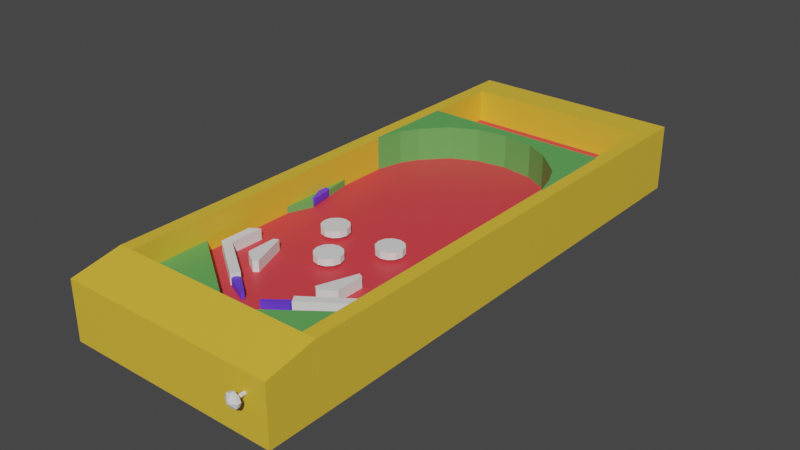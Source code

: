 # Source: table2.blend  (saved by Blender 3.6.13; exported with 4.5.12 LTS)
import bpy
from mathutils import Matrix  # noqa: F401  (used for matrix-valued properties, if any)

bpy.ops.wm.read_factory_settings(use_empty=True)
scene = bpy.context.scene
scene.name = 'Scene'

# ---- collections
col_table = bpy.data.collections.new('table'); scene.collection.children.link(col_table)

# ---- materials (node trees are filled in below, after node groups)
mat_material_001 = bpy.data.materials.new('Material.001')
mat_material_001.use_transparent_shadow = False
mat_material = bpy.data.materials.new('Material')
mat_material.use_transparent_shadow = False
mat_material_002 = bpy.data.materials.new('Material.002')
mat_material_002.use_transparent_shadow = False
mat_material_003 = bpy.data.materials.new('Material.003')
mat_material_003.use_transparent_shadow = False
mat_material_004 = bpy.data.materials.new('Material.004')
mat_material_004.use_transparent_shadow = False

# ---- material node trees
mat_material_001.use_nodes = True; mat_material_001.node_tree.nodes.clear()
_N = mat_material_001.node_tree.nodes; _L = mat_material_001.node_tree.links
n0 = _N.new('ShaderNodeBsdfPrincipled'); n0.name = 'Principled BSDF'; n0.location = (10, 300)
n0.distribution = 'GGX'
n0.subsurface_method = 'RANDOM_WALK_SKIN'
n0.inputs[0].default_value = (0.8, 0.5159, 0.04368, 1.0)
n0.inputs[3].default_value = 1.45
n0.inputs[27].default_value = (0.0, 0.0, 0.0, 1.0)
n0.inputs[28].default_value = 1.0
n1 = _N.new('ShaderNodeOutputMaterial'); n1.name = 'Material Output'; n1.location = (300, 300)
_L.new(n0.outputs[0], n1.inputs[0])
n1.is_active_output = True
mat_material.use_nodes = True; mat_material.node_tree.nodes.clear()
_N = mat_material.node_tree.nodes; _L = mat_material.node_tree.links
n0 = _N.new('ShaderNodeBsdfPrincipled'); n0.name = 'Principled BSDF'; n0.location = (10, 300)
n0.distribution = 'GGX'
n0.subsurface_method = 'RANDOM_WALK_SKIN'
n0.inputs[0].default_value = (0.8, 0.05199, 0.06716, 1.0)
n0.inputs[3].default_value = 1.45
n0.inputs[27].default_value = (0.0, 0.0, 0.0, 1.0)
n0.inputs[28].default_value = 1.0
n1 = _N.new('ShaderNodeOutputMaterial'); n1.name = 'Material Output'; n1.location = (300, 300)
_L.new(n0.outputs[0], n1.inputs[0])
n1.is_active_output = True
mat_material_002.use_nodes = True; mat_material_002.node_tree.nodes.clear()
_N = mat_material_002.node_tree.nodes; _L = mat_material_002.node_tree.links
n0 = _N.new('ShaderNodeBsdfPrincipled'); n0.name = 'Principled BSDF'; n0.location = (10, 300)
n0.distribution = 'GGX'
n0.subsurface_method = 'RANDOM_WALK_SKIN'
n0.inputs[0].default_value = (0.1316, 0.04723, 0.8, 1.0)
n0.inputs[3].default_value = 1.45
n0.inputs[27].default_value = (0.0, 0.0, 0.0, 1.0)
n0.inputs[28].default_value = 1.0
n1 = _N.new('ShaderNodeOutputMaterial'); n1.name = 'Material Output'; n1.location = (300, 300)
_L.new(n0.outputs[0], n1.inputs[0])
n1.is_active_output = True
mat_material_003.use_nodes = True; mat_material_003.node_tree.nodes.clear()
_N = mat_material_003.node_tree.nodes; _L = mat_material_003.node_tree.links
n0 = _N.new('ShaderNodeBsdfPrincipled'); n0.name = 'Principled BSDF'; n0.location = (10, 300)
n0.distribution = 'GGX'
n0.subsurface_method = 'RANDOM_WALK_SKIN'
n0.inputs[0].default_value = (0.1198, 0.4063, 0.1021, 1.0)
n0.inputs[3].default_value = 1.45
n0.inputs[27].default_value = (0.0, 0.0, 0.0, 1.0)
n0.inputs[28].default_value = 1.0
n1 = _N.new('ShaderNodeOutputMaterial'); n1.name = 'Material Output'; n1.location = (300, 300)
_L.new(n0.outputs[0], n1.inputs[0])
n1.is_active_output = True
mat_material_004.use_nodes = True; mat_material_004.node_tree.nodes.clear()
_N = mat_material_004.node_tree.nodes; _L = mat_material_004.node_tree.links
n0 = _N.new('ShaderNodeBsdfPrincipled'); n0.name = 'Principled BSDF'; n0.location = (10, 300)
n0.distribution = 'GGX'
n0.subsurface_method = 'RANDOM_WALK_SKIN'
n0.inputs[0].default_value = (0.8, 0.00151, 0.4363, 1.0)
n0.inputs[3].default_value = 1.45
n0.inputs[27].default_value = (0.0, 0.0, 0.0, 1.0)
n0.inputs[28].default_value = 1.0
n1 = _N.new('ShaderNodeOutputMaterial'); n1.name = 'Material Output'; n1.location = (300, 300)
_L.new(n0.outputs[0], n1.inputs[0])
n1.is_active_output = True

# ---- world
world_world = bpy.data.worlds.new('World'); scene.world = world_world
world_world.use_nodes = True; world_world.node_tree.nodes.clear()
_N = world_world.node_tree.nodes; _L = world_world.node_tree.links
n0 = _N.new('ShaderNodeOutputWorld'); n0.name = 'World Output'; n0.location = (300, 300)
n1 = _N.new('ShaderNodeBackground'); n1.name = 'Background'; n1.location = (10, 300)
n1.inputs[0].default_value = (0.05088, 0.05088, 0.05088, 1.0)
_L.new(n1.outputs[0], n0.inputs[0])
n0.is_active_output = True
world_world.color = (0.05088, 0.05088, 0.05088)
world_world.use_sun_shadow = False
world_world.sun_shadow_jitter_overblur = 0.0

# ---- meshes
me_cube_005 = bpy.data.meshes.new('Cube.005')
me_cube_005.from_pydata([(-0.3202, 0.7002, -0.05), (-0.3202, 0.7002, 0.15), (-0.3202, 0.8002, -0.05), (-0.3202, 0.8002, 0.15), (0.3202, 0.7002, -0.05), (0.3202, 0.7002, 0.15), (0.3202, 0.8002, -0.05), (0.3202, 0.8002, 0.15)], [], [(0, 1, 3, 2), (2, 3, 7, 6), (6, 7, 5, 4), (4, 5, 1, 0), (2, 6, 4, 0), (7, 3, 1, 5)])
_uv = me_cube_005.uv_layers.new(name='UVMap')
_uv.uv.foreach_set('vector', [0.375, 0.0, 0.625, 0.0, 0.625, 0.25, 0.375, 0.25, 0.375, 0.25, 0.625, 0.25, 0.625, 0.5, 0.375, 0.5, 0.375, 0.5, 0.625, 0.5, 0.625, 0.75, 0.375, 0.75, 0.375, 0.75, 0.625, 0.75, 0.625, 1.0, 0.375, 1.0, 0.125, 0.5, 0.375, 0.5, 0.375, 0.75, 0.125, 0.75, 0.625, 0.5, 0.875, 0.5, 0.875, 0.75, 0.625, 0.75])
me_cube_005.materials.append(mat_material_001)
me_cube_005.update()
me_cube_001 = bpy.data.meshes.new('Cube.001')
me_cube_001.from_pydata([(-0.3598, -0.155, -0.1227), (-0.3598, -0.155, -0.02272), (-0.3598, 1.245, -0.1227), (-0.3598, 1.245, -0.02272), (0.2002, -0.155, -0.1227), (0.2002, -0.155, -0.02272), (0.2002, 1.245, -0.1227), (0.2002, 1.245, -0.02272)], [], [(0, 1, 3, 2), (2, 3, 7, 6), (6, 7, 5, 4), (4, 5, 1, 0), (2, 6, 4, 0), (7, 3, 1, 5)])
_uv = me_cube_001.uv_layers.new(name='UVMap')
_uv.uv.foreach_set('vector', [0.375, 0.0, 0.625, 0.0, 0.625, 0.25, 0.375, 0.25, 0.375, 0.25, 0.625, 0.25, 0.625, 0.5, 0.375, 0.5, 0.375, 0.5, 0.625, 0.5, 0.625, 0.75, 0.375, 0.75, 0.375, 0.75, 0.625, 0.75, 0.625, 1.0, 0.375, 1.0, 0.125, 0.5, 0.375, 0.5, 0.375, 0.75, 0.125, 0.75, 0.625, 0.5, 0.875, 0.5, 0.875, 0.75, 0.625, 0.75])
me_cube_001.materials.append(mat_material)
me_cube_001.update()
me_cube_002 = bpy.data.meshes.new('Cube.002')
me_cube_002.from_pydata([(-0.3198, -0.7, -0.05), (-0.3198, -0.7, 0.15), (-0.3198, 0.7, -0.05), (-0.3198, 0.7, 0.15), (-0.2797, -0.7, -0.05), (-0.2797, -0.7, 0.15), (-0.2797, 0.7, -0.05), (-0.2797, 0.7, 0.15)], [], [(0, 1, 3, 2), (2, 3, 7, 6), (6, 7, 5, 4), (4, 5, 1, 0), (2, 6, 4, 0), (7, 3, 1, 5)])
_uv = me_cube_002.uv_layers.new(name='UVMap')
_uv.uv.foreach_set('vector', [0.375, 0.0, 0.625, 0.0, 0.625, 0.25, 0.375, 0.25, 0.375, 0.25, 0.625, 0.25, 0.625, 0.5, 0.375, 0.5, 0.375, 0.5, 0.625, 0.5, 0.625, 0.75, 0.375, 0.75, 0.375, 0.75, 0.625, 0.75, 0.625, 1.0, 0.375, 1.0, 0.125, 0.5, 0.375, 0.5, 0.375, 0.75, 0.125, 0.75, 0.625, 0.5, 0.875, 0.5, 0.875, 0.75, 0.625, 0.75])
me_cube_002.materials.append(mat_material_001)
me_cube_002.update()
me_cube_004 = bpy.data.meshes.new('Cube.004')
me_cube_004.from_pydata([(-0.3202, -0.8474, -0.05), (-0.3202, -0.8474, 0.1214), (-0.3202, -0.7005, -0.05), (-0.3202, -0.7005, 0.15), (0.3202, -0.8474, -0.05), (0.3202, -0.8474, 0.1214), (0.3202, -0.7005, -0.05), (0.3202, -0.7005, 0.15)], [], [(0, 1, 3, 2), (2, 3, 7, 6), (6, 7, 5, 4), (4, 5, 1, 0), (2, 6, 4, 0), (7, 3, 1, 5)])
_uv = me_cube_004.uv_layers.new(name='UVMap')
_uv.uv.foreach_set('vector', [0.375, 0.0, 0.625, 0.0, 0.625, 0.25, 0.375, 0.25, 0.375, 0.25, 0.625, 0.25, 0.625, 0.5, 0.375, 0.5, 0.375, 0.5, 0.625, 0.5, 0.625, 0.75, 0.375, 0.75, 0.375, 0.75, 0.625, 0.75, 0.625, 1.0, 0.375, 1.0, 0.125, 0.5, 0.375, 0.5, 0.375, 0.75, 0.125, 0.75, 0.625, 0.5, 0.875, 0.5, 0.875, 0.75, 0.625, 0.75])
me_cube_004.materials.append(mat_material_001)
me_cube_004.update()
me_cube_003 = bpy.data.meshes.new('Cube.003')
me_cube_003.from_pydata([(0.2803, -0.7, -0.05), (0.2803, -0.7, 0.15), (0.2803, 0.7, -0.05), (0.2803, 0.7, 0.15), (0.3205, -0.7, -0.05), (0.3205, -0.7, 0.15), (0.3205, 0.7, -0.05), (0.3205, 0.7, 0.15)], [], [(0, 1, 3, 2), (2, 3, 7, 6), (6, 7, 5, 4), (4, 5, 1, 0), (2, 6, 4, 0), (7, 3, 1, 5)])
_uv = me_cube_003.uv_layers.new(name='UVMap')
_uv.uv.foreach_set('vector', [0.375, 0.0, 0.625, 0.0, 0.625, 0.25, 0.375, 0.25, 0.375, 0.25, 0.625, 0.25, 0.625, 0.5, 0.375, 0.5, 0.375, 0.5, 0.625, 0.5, 0.625, 0.75, 0.375, 0.75, 0.375, 0.75, 0.625, 0.75, 0.625, 1.0, 0.375, 1.0, 0.125, 0.5, 0.375, 0.5, 0.375, 0.75, 0.125, 0.75, 0.625, 0.5, 0.875, 0.5, 0.875, 0.75, 0.625, 0.75])
me_cube_003.materials.append(mat_material_001)
me_cube_003.update()
me_cube_016 = bpy.data.meshes.new('Cube.016')
me_cube_016.from_pydata([(0.05597, -0.03829, -0.01994), (0.05597, -0.03829, 5.886e-06), (-0.01157, 0.0003055, -0.01994), (-0.01157, 0.0003055, 5.886e-06), (-0.007121, 0.008068, -0.01994), (-0.007121, 0.008068, 5.886e-06), (0.007994, 0.009131, -0.01994), (0.06036, -0.0305, -0.01994), (0.06036, -0.0305, 5.886e-06), (0.007994, 0.009131, 5.886e-06), (-0.004459, -0.01189, -0.01994), (-0.004459, -0.01189, 5.886e-06), (0.000625, 0.01198, 5.886e-06), (-0.01029, -0.006365, -0.01994), (0.000625, 0.01198, -0.01994), (-0.01029, -0.006365, 5.886e-06)], [], [(10, 0, 1, 11), (14, 4, 5, 12), (4, 2, 3, 5), (12, 15, 11, 9), (13, 10, 11, 15), (0, 7, 8, 1), (7, 6, 9, 8), (1, 8, 9, 11), (2, 13, 15, 3), (5, 3, 15, 12), (6, 14, 12, 9)])
_uv = me_cube_016.uv_layers.new(name='UVMap')
_uv.uv.foreach_set('vector', [0.375, 0.0, 0.375, 0.25, 0.625, 0.25, 0.625, 0.0, 0.375, 0.4583, 0.375, 0.5, 0.625, 0.5, 0.625, 0.4583, 0.375, 0.5, 0.375, 0.75, 0.625, 0.75, 0.625, 0.5, 0.6667, 0.5, 0.6667, 0.75, 0.7083, 0.75, 0.7083, 0.5, 0.375, 0.7917, 0.375, 0.8333, 0.625, 0.8333, 0.625, 0.7917, 0.375, 0.25, 0.375, 0.3543, 0.6376, 0.3669, 0.625, 0.25, 0.375, 0.3543, 0.375, 0.4167, 0.625, 0.4167, 0.6376, 0.3669, 0.625, 0.25, 0.6376, 0.3669, 0.7083, 0.5, 0.625, 0.0, 0.375, 0.75, 0.375, 0.7917, 0.625, 0.7917, 0.625, 0.75, 0.625, 0.5, 0.625, 0.75, 0.6667, 0.75, 0.6667, 0.5, 0.375, 0.4167, 0.375, 0.4583, 0.625, 0.4583, 0.625, 0.4167])
me_cube_016.materials.append(mat_material_002)
me_cube_016.update()
me_cube_020 = bpy.data.meshes.new('Cube.020')
me_cube_020.from_pydata([(0.01486, -0.06465, -0.01994), (0.01486, -0.06465, 5.886e-06), (-0.008078, 0.00968, -0.01994), (-0.008078, 0.00968, 5.886e-06), (0.0004768, 0.0123, -0.01994), (0.0004768, 0.0123, 5.886e-06), (0.01224, 0.002751, -0.01994), (0.02338, -0.06197, -0.01994), (0.02338, -0.06197, 5.886e-06), (0.01224, 0.002751, 5.886e-06), (-0.01122, -0.004085, -0.01994), (-0.01122, -0.004085, 5.886e-06), (0.008805, 0.009867, 5.886e-06), (-0.0117, 0.003936, -0.01994), (0.008805, 0.009867, -0.01994), (-0.0117, 0.003936, 5.886e-06)], [], [(10, 0, 1, 11), (14, 4, 5, 12), (4, 2, 3, 5), (12, 15, 11, 9), (13, 10, 11, 15), (0, 7, 8, 1), (7, 6, 9, 8), (1, 8, 9, 11), (2, 13, 15, 3), (5, 3, 15, 12), (6, 14, 12, 9)])
_uv = me_cube_020.uv_layers.new(name='UVMap')
_uv.uv.foreach_set('vector', [0.375, 0.0, 0.375, 0.25, 0.625, 0.25, 0.625, 0.0, 0.375, 0.4583, 0.375, 0.5, 0.625, 0.5, 0.625, 0.4583, 0.375, 0.5, 0.375, 0.75, 0.625, 0.75, 0.625, 0.5, 0.6667, 0.5, 0.6667, 0.75, 0.7083, 0.75, 0.7083, 0.5, 0.375, 0.7917, 0.375, 0.8333, 0.625, 0.8333, 0.625, 0.7917, 0.375, 0.25, 0.375, 0.3543, 0.6376, 0.3669, 0.625, 0.25, 0.375, 0.3543, 0.375, 0.4167, 0.625, 0.4167, 0.6376, 0.3669, 0.625, 0.25, 0.6376, 0.3669, 0.7083, 0.5, 0.625, 0.0, 0.375, 0.75, 0.375, 0.7917, 0.625, 0.7917, 0.625, 0.75, 0.625, 0.5, 0.625, 0.75, 0.6667, 0.75, 0.6667, 0.5, 0.375, 0.4167, 0.375, 0.4583, 0.625, 0.4583, 0.625, 0.4167])
me_cube_020.materials.append(mat_material_002)
me_cube_020.update()
me_cube_019 = bpy.data.meshes.new('Cube.019')
me_cube_019.from_pydata([(-0.05947, -0.03105, -0.01994), (-0.05947, -0.03105, 5.886e-06), (0.006864, 0.009598, -0.01994), (0.006864, 0.009598, 5.886e-06), (0.01153, 0.001961, -0.01994), (0.01153, 0.001961, 5.886e-06), (0.005187, -0.0118, -0.01994), (-0.05475, -0.03864, -0.01994), (-0.05475, -0.03864, 5.886e-06), (0.005187, -0.0118, 5.886e-06), (-0.00725, 0.00923, -0.01994), (-0.00725, 0.00923, 5.886e-06), (0.01123, -0.006712, 5.886e-06), (0.0004014, 0.01169, -0.01994), (0.01123, -0.006712, -0.01994), (0.0004014, 0.01169, 5.886e-06)], [], [(10, 0, 1, 11), (14, 4, 5, 12), (4, 2, 3, 5), (12, 15, 11, 9), (13, 10, 11, 15), (0, 7, 8, 1), (7, 6, 9, 8), (1, 8, 9, 11), (2, 13, 15, 3), (5, 3, 15, 12), (6, 14, 12, 9)])
_uv = me_cube_019.uv_layers.new(name='UVMap')
_uv.uv.foreach_set('vector', [0.375, 0.0, 0.375, 0.25, 0.625, 0.25, 0.625, 0.0, 0.375, 0.4583, 0.375, 0.5, 0.625, 0.5, 0.625, 0.4583, 0.375, 0.5, 0.375, 0.75, 0.625, 0.75, 0.625, 0.5, 0.6667, 0.5, 0.6667, 0.75, 0.7083, 0.75, 0.7083, 0.5, 0.375, 0.7917, 0.375, 0.8333, 0.625, 0.8333, 0.625, 0.7917, 0.375, 0.25, 0.375, 0.3543, 0.6376, 0.3669, 0.625, 0.25, 0.375, 0.3543, 0.375, 0.4167, 0.625, 0.4167, 0.6376, 0.3669, 0.625, 0.25, 0.6376, 0.3669, 0.7083, 0.5, 0.625, 0.0, 0.375, 0.75, 0.375, 0.7917, 0.625, 0.7917, 0.625, 0.75, 0.625, 0.5, 0.625, 0.75, 0.6667, 0.75, 0.6667, 0.5, 0.375, 0.4167, 0.375, 0.4583, 0.625, 0.4583, 0.625, 0.4167])
me_cube_019.materials.append(mat_material_002)
me_cube_019.update()
me_cube_013 = bpy.data.meshes.new('Cube.013')
me_cube_013.from_pydata([(-0.2824, 0.1794, 0.05026), (-0.2824, 0.1794, 0.1501), (0.2842, 0.1858, 0.05027), (0.2842, 0.1858, 0.1501), (0.2842, 0.4724, 0.05), (0.2842, 0.4724, 0.1501), (-0.001657, 0.4727, 0.05), (-0.2818, 0.4727, 0.05), (-0.2818, 0.4727, 0.1501), (-0.001657, 0.4727, 0.1501), (-0.002688, 0.4396, 0.0501), (-0.002688, 0.4396, 0.1501), (0.0921, 0.4724, 0.1501), (0.1585, 0.4722, 0.1501), (0.2345, 0.4719, 0.1501), (0.09133, 0.4259, 0.04977), (0.1598, 0.39, 0.04969), (0.2362, 0.319, 0.05), (0.2345, 0.4719, 0.05), (0.1585, 0.4722, 0.05), (0.0921, 0.4724, 0.05), (0.2362, 0.319, 0.1501), (0.1598, 0.39, 0.1501), (0.09133, 0.4259, 0.1501), (-0.09108, 0.4727, 0.05), (-0.1646, 0.4727, 0.05), (-0.2338, 0.4727, 0.05), (-0.2338, 0.4727, 0.1501), (-0.1646, 0.4727, 0.1501), (-0.09108, 0.4727, 0.1501), (-0.2322, 0.3197, 0.04999), (-0.1671, 0.3904, 0.04969), (-0.09108, 0.4261, 0.04977), (-0.09108, 0.4261, 0.1501), (-0.1671, 0.3904, 0.1501), (-0.2322, 0.3197, 0.1501), (-0.2613, 0.4727, 0.05), (-0.2606, 0.2684, 0.1501), (-0.2613, 0.4727, 0.1501), (-0.2606, 0.2684, 0.05015), (0.2612, 0.4718, 0.1501), (0.262, 0.2644, 0.05015), (0.2612, 0.4718, 0.05), (0.262, 0.2644, 0.1501)], [], [(39, 37, 1, 0), (42, 40, 5, 4), (4, 5, 3, 2), (12, 9, 11, 23), (15, 23, 11, 10), (0, 1, 8, 7), (24, 29, 9, 6), (33, 11, 9, 29), (41, 43, 21, 17), (17, 21, 22, 16), (16, 22, 23, 15), (40, 14, 21, 43), (14, 13, 22, 21), (13, 12, 23, 22), (6, 9, 12, 20), (20, 12, 13, 19), (19, 13, 14, 18), (37, 35, 27, 38), (35, 34, 28, 27), (34, 33, 29, 28), (36, 38, 27, 26), (26, 27, 28, 25), (25, 28, 29, 24), (10, 11, 33, 32), (32, 33, 34, 31), (31, 34, 35, 30), (7, 8, 38, 36), (1, 37, 38, 8), (30, 35, 37, 39), (5, 40, 43, 3), (2, 3, 43, 41), (18, 14, 40, 42)])
_uv = me_cube_013.uv_layers.new(name='UVMap')
_uv.uv.foreach_set('vector', [0.375, 0.2234, 0.625, 0.2234, 0.625, 0.25, 0.375, 0.25, 0.375, 0.4907, 0.625, 0.4907, 0.625, 0.5, 0.375, 0.5, 0.375, 0.5, 0.625, 0.5, 0.625, 0.75, 0.375, 0.75, 0.6875, 0.5, 0.7083, 0.5, 0.7083, 0.75, 0.6875, 0.75, 0.375, 0.8125, 0.625, 0.8125, 0.625, 0.8333, 0.375, 0.8333, 0.375, 0.25, 0.625, 0.25, 0.6376, 0.3669, 0.375, 0.3543, 0.375, 0.4011, 0.6282, 0.4042, 0.625, 0.4167, 0.375, 0.4167, 0.625, 0.0625, 0.625, 0.0, 0.7083, 0.5, 0.6907, 0.4667, 0.375, 0.7593, 0.625, 0.7593, 0.625, 0.7709, 0.375, 0.7709, 0.375, 0.7709, 0.625, 0.7709, 0.625, 0.7917, 0.375, 0.7917, 0.375, 0.7917, 0.625, 0.7917, 0.625, 0.8125, 0.375, 0.8125, 0.6343, 0.5, 0.6459, 0.5, 0.6459, 0.75, 0.6343, 0.75, 0.6459, 0.5, 0.6667, 0.5, 0.6667, 0.75, 0.6459, 0.75, 0.6667, 0.5, 0.6875, 0.5, 0.6875, 0.75, 0.6667, 0.75, 0.375, 0.4167, 0.625, 0.4167, 0.625, 0.4375, 0.375, 0.4375, 0.375, 0.4375, 0.625, 0.4375, 0.625, 0.4583, 0.375, 0.4583, 0.375, 0.4583, 0.625, 0.4583, 0.625, 0.4791, 0.375, 0.4791, 0.625, 0.2234, 0.625, 0.1875, 0.6553, 0.4002, 0.6451, 0.3811, 0.625, 0.1875, 0.625, 0.125, 0.673, 0.4334, 0.6553, 0.4002, 0.625, 0.125, 0.625, 0.0625, 0.6907, 0.4667, 0.673, 0.4334, 0.375, 0.3609, 0.6363, 0.3722, 0.6345, 0.3793, 0.375, 0.3699, 0.375, 0.3699, 0.6345, 0.3793, 0.6313, 0.3918, 0.375, 0.3855, 0.375, 0.3855, 0.6313, 0.3918, 0.6282, 0.4042, 0.375, 0.4011, 0.375, 0.0, 0.625, 0.0, 0.625, 0.0625, 0.375, 0.0625, 0.375, 0.0625, 0.625, 0.0625, 0.625, 0.125, 0.375, 0.125, 0.375, 0.125, 0.625, 0.125, 0.625, 0.1875, 0.375, 0.1875, 0.375, 0.3543, 0.6376, 0.3669, 0.6363, 0.3722, 0.375, 0.3609, 0.625, 0.25, 0.625, 0.2234, 0.6451, 0.3811, 0.6376, 0.3669, 0.375, 0.1875, 0.625, 0.1875, 0.625, 0.2234, 0.375, 0.2234, 0.625, 0.5, 0.6343, 0.5, 0.6343, 0.75, 0.625, 0.75, 0.375, 0.75, 0.625, 0.75, 0.625, 0.7593, 0.375, 0.7593, 0.375, 0.4791, 0.625, 0.4791, 0.625, 0.4907, 0.375, 0.4907])
me_cube_013.materials.append(mat_material_003)
me_cube_013.update()
me_cube_007 = bpy.data.meshes.new('Cube.007')
me_cube_007.from_pydata([(-0.28, -0.7029, 0.05), (-0.28, -0.7029, 0.08211), (-0.28, -0.4734, 0.05), (-0.28, -0.4734, 0.08211), (0.2491, -0.7029, 0.05), (0.2491, -0.7029, 0.08211), (0.2491, -0.4854, 0.05), (0.2491, -0.4854, 0.08211), (0.04601, -0.6334, 0.05), (-0.05, -0.6334, 0.05), (-0.05, -0.6334, 0.08211), (0.04601, -0.6334, 0.08211), (-0.05, -0.7029, 0.05), (0.04601, -0.7029, 0.05), (0.04601, -0.7029, 0.08211), (-0.05, -0.7029, 0.08211), (0.2426, -0.4854, 0.08211), (0.2426, -0.7029, 0.05), (0.2426, -0.4854, 0.05), (0.2426, -0.7029, 0.08211), (0.2426, -0.1255, 0.08211), (0.2491, -0.1011, 0.08211), (0.2491, -0.1011, 0.05), (0.2426, -0.128, 0.05)], [], [(0, 1, 3, 2), (18, 16, 20, 23), (6, 7, 5, 4), (12, 15, 1, 0), (18, 6, 4, 17), (10, 3, 1, 15), (16, 11, 14, 19), (11, 10, 15, 14), (2, 9, 12, 0), (9, 8, 13, 12), (17, 19, 14, 13), (13, 14, 15, 12), (2, 3, 10, 9), (9, 10, 11, 8), (4, 5, 19, 17), (7, 16, 19, 5), (8, 18, 17, 13), (8, 11, 16, 18), (23, 20, 21, 22), (16, 7, 21, 20), (6, 18, 23, 22), (7, 6, 22, 21)])
_uv = me_cube_007.uv_layers.new(name='UVMap')
_uv.uv.foreach_set('vector', [0.375, 0.0, 0.625, 0.0, 0.625, 0.25, 0.375, 0.25, 0.375, 0.4955, 0.625, 0.4955, 0.625, 0.4975, 0.375, 0.4975, 0.375, 0.5113, 0.625, 0.5113, 0.625, 0.75, 0.375, 0.75, 0.375, 0.9167, 0.625, 0.9167, 0.625, 1.0, 0.375, 1.0, 0.3725, 0.5062, 0.375, 0.5113, 0.375, 0.75, 0.3725, 0.75, 0.7917, 0.5, 0.875, 0.5, 0.875, 0.75, 0.7917, 0.75, 0.6275, 0.5062, 0.7083, 0.5, 0.7083, 0.75, 0.6275, 0.75, 0.7083, 0.5, 0.7917, 0.5, 0.7917, 0.75, 0.7083, 0.75, 0.125, 0.5, 0.2083, 0.5, 0.2083, 0.75, 0.125, 0.75, 0.2083, 0.5, 0.2917, 0.5, 0.2917, 0.75, 0.2083, 0.75, 0.375, 0.7525, 0.625, 0.7525, 0.625, 0.8333, 0.375, 0.8333, 0.375, 0.8333, 0.625, 0.8333, 0.625, 0.9167, 0.375, 0.9167, 0.375, 0.25, 0.625, 0.25, 0.625, 0.3333, 0.375, 0.3333, 0.375, 0.3333, 0.625, 0.3333, 0.625, 0.4167, 0.375, 0.4167, 0.375, 0.75, 0.625, 0.75, 0.625, 0.7525, 0.375, 0.7525, 0.625, 0.5113, 0.6275, 0.5062, 0.6275, 0.75, 0.625, 0.75, 0.2917, 0.5, 0.3725, 0.5062, 0.3725, 0.75, 0.2917, 0.75, 0.375, 0.4167, 0.625, 0.4167, 0.625, 0.4955, 0.375, 0.4955, 0.375, 0.4975, 0.625, 0.4975, 0.625, 0.5, 0.375, 0.5, 0.6275, 0.5062, 0.625, 0.5113, 0.625, 0.5, 0.6275, 0.5, 0.375, 0.5113, 0.3725, 0.5062, 0.3725, 0.5, 0.375, 0.5, 0.625, 0.5113, 0.375, 0.5113, 0.375, 0.5, 0.625, 0.5])
me_cube_007.materials.append(mat_material_003)
me_cube_007.update()
me_cube_008 = bpy.data.meshes.new('Cube.008')
me_cube_008.from_pydata([(-0.05737, 0.08706, -0.01605), (-0.05737, 0.08706, 0.01605), (0.08229, -0.107, -0.01605), (0.08229, -0.107, 0.01605), (0.09651, -0.08492, -0.01605), (0.09651, -0.08492, 0.01605), (-0.03236, 0.006107, -0.01605), (-0.03035, 0.1047, -0.01605), (-0.03035, 0.1047, 0.01605), (-0.03236, 0.006107, 0.01605), (-0.05871, -0.005974, -0.01605), (-0.05871, -0.005974, 0.01605)], [], [(10, 11, 1, 0), (6, 9, 5, 4), (4, 5, 3, 2), (5, 9, 11, 3), (2, 3, 11, 10), (0, 1, 8, 7), (7, 8, 9, 6), (1, 11, 9, 8)])
_uv = me_cube_008.uv_layers.new(name='UVMap')
_uv.uv.foreach_set('vector', [0.375, 0.0, 0.625, 0.0, 0.625, 0.25, 0.375, 0.25, 0.375, 0.4167, 0.625, 0.4167, 0.625, 0.5, 0.375, 0.5, 0.375, 0.5, 0.625, 0.5, 0.625, 0.75, 0.375, 0.75, 0.625, 0.5, 0.7083, 0.5, 0.7083, 0.75, 0.625, 0.75, 0.375, 0.75, 0.625, 0.75, 0.625, 0.8333, 0.375, 0.8333, 0.375, 0.25, 0.625, 0.25, 0.6376, 0.3669, 0.375, 0.3543, 0.375, 0.3543, 0.6376, 0.3669, 0.625, 0.4167, 0.375, 0.4167, 0.625, 0.25, 0.625, 0.0, 0.7083, 0.5, 0.6376, 0.3669])
me_cube_008.update()
me_cube_006 = bpy.data.meshes.new('Cube.006')
me_cube_006.from_pydata([(-0.1582, -0.3585, 0.04979), (-0.1582, -0.3585, 0.0819), (-0.1521, -0.4504, 0.04979), (-0.1521, -0.4504, 0.0819), (-0.1155, -0.4725, 0.04979), (-0.1155, -0.4725, 0.0819), (-0.1033, -0.4627, 0.04979), (-0.1442, -0.3517, 0.04979), (-0.1442, -0.3517, 0.0819), (-0.1033, -0.4627, 0.0819), (-0.1582, -0.4421, 0.04979), (-0.1582, -0.4421, 0.0819)], [], [(10, 11, 1, 0), (6, 9, 5, 4), (4, 5, 3, 2), (5, 9, 11, 3), (2, 3, 11, 10), (0, 1, 8, 7), (7, 8, 9, 6), (1, 11, 9, 8)])
_uv = me_cube_006.uv_layers.new(name='UVMap')
_uv.uv.foreach_set('vector', [0.375, 0.0, 0.625, 0.0, 0.625, 0.25, 0.375, 0.25, 0.375, 0.4167, 0.625, 0.4167, 0.625, 0.5, 0.375, 0.5, 0.375, 0.5, 0.625, 0.5, 0.6293, 0.7525, 0.375, 0.7568, 0.625, 0.5, 0.7083, 0.5, 0.7083, 0.75, 0.6293, 0.7525, 0.375, 0.7568, 0.6293, 0.7525, 0.625, 0.8333, 0.375, 0.8333, 0.375, 0.25, 0.625, 0.25, 0.6376, 0.3669, 0.375, 0.3543, 0.375, 0.3543, 0.6376, 0.3669, 0.625, 0.4167, 0.375, 0.4167, 0.625, 0.25, 0.625, 0.0, 0.7083, 0.5, 0.6376, 0.3669])
me_cube_006.update()
me_cube_011 = bpy.data.meshes.new('Cube.011')
me_cube_011.from_pydata([(-0.2924, 0.04282, 0.05), (-0.2924, 0.04282, 0.06934), (-0.279, 0.04239, 0.0501), (-0.279, 0.04239, 0.06934), (-0.2913, -0.03081, 0.05), (-0.2915, -0.1053, 0.05), (-0.2906, -0.1892, 0.05), (-0.2906, -0.1892, 0.0693), (-0.2915, -0.1053, 0.06934), (-0.2913, -0.03081, 0.06934), (-0.2797, -0.1886, 0.04999), (-0.2659, -0.103, 0.04969), (-0.2664, -0.03208, 0.04977), (-0.2664, -0.03208, 0.06934), (-0.2659, -0.103, 0.06934), (-0.2797, -0.1886, 0.06934), (-0.2913, -0.1175, 0.05), (-0.2913, -0.1175, 0.06933), (-0.2514, -0.1159, 0.04973), (-0.2514, -0.1159, 0.06934)], [], [(4, 9, 1, 0), (13, 3, 1, 9), (19, 14, 8, 17), (14, 13, 9, 8), (16, 17, 8, 5), (5, 8, 9, 4), (2, 3, 13, 12), (12, 13, 14, 11), (18, 19, 15, 10), (11, 14, 19, 18), (6, 7, 17, 16), (15, 19, 17, 7), (15, 7, 6, 10), (1, 3, 2, 0)])
_uv = me_cube_011.uv_layers.new(name='UVMap')
_uv.uv.foreach_set('vector', [0.375, 0.4011, 0.6282, 0.4042, 0.625, 0.4167, 0.375, 0.4167, 0.625, 0.0625, 0.625, 0.0, 0.7083, 0.5, 0.6907, 0.4667, 0.625, 0.1341, 0.625, 0.125, 0.673, 0.4334, 0.6704, 0.4286, 0.625, 0.125, 0.625, 0.0625, 0.6907, 0.4667, 0.673, 0.4334, 0.375, 0.3832, 0.6318, 0.39, 0.6313, 0.3918, 0.375, 0.3855, 0.375, 0.3855, 0.6313, 0.3918, 0.6282, 0.4042, 0.375, 0.4011, 0.375, 0.0, 0.625, 0.0, 0.625, 0.0625, 0.375, 0.0625, 0.375, 0.0625, 0.625, 0.0625, 0.625, 0.125, 0.375, 0.125, 0.375, 0.1341, 0.625, 0.1341, 0.625, 0.1875, 0.375, 0.1875, 0.375, 0.125, 0.625, 0.125, 0.625, 0.1341, 0.375, 0.1341, 0.375, 0.3699, 0.6345, 0.3793, 0.6318, 0.39, 0.375, 0.3832, 0.625, 0.1875, 0.625, 0.1341, 0.6704, 0.4286, 0.6553, 0.4002, 0.625, 0.1875, 0.6345, 0.3793, 0.375, 0.3699, 0.375, 0.1875, 0.625, 0.4167, 0.625, 0.0, 0.375, 0.0, 0.375, 0.4167])
me_cube_011.materials.append(mat_material_003)
me_cube_011.update()
me_cube_010 = bpy.data.meshes.new('Cube.010')
me_cube_010.from_pydata([(0.2859, -0.5215, 0.04949), (0.249, -0.5214, 0.04949), (0.2852, -0.1108, 0.05), (0.2859, -0.08441, 0.05), (0.2859, -0.08331, 0.0752), (0.2852, -0.1108, 0.0752), (0.2824, 0.02263, 0.04999), (0.2604, -0.07423, 0.04969), (0.2498, -0.1013, 0.04977), (0.2498, -0.1013, 0.0752), (0.2604, -0.07313, 0.0752), (0.2824, 0.02263, 0.0752)], [], [(2, 5, 0), (9, 1, 0, 5), (11, 10, 4), (10, 9, 5, 4), (6, 11, 4, 3), (3, 4, 5, 2), (1, 9, 8), (8, 9, 10, 7), (7, 10, 11, 6)])
_uv = me_cube_010.uv_layers.new(name='UVMap')
_uv.uv.foreach_set('vector', [0.375, 0.4011, 0.6282, 0.4042, 0.375, 0.4167, 0.625, 0.0625, 0.625, 0.0, 0.7083, 0.5, 0.6907, 0.4667, 0.625, 0.1875, 0.625, 0.125, 0.673, 0.4334, 0.625, 0.125, 0.625, 0.0625, 0.6907, 0.4667, 0.673, 0.4334, 0.375, 0.3699, 0.6345, 0.3793, 0.6313, 0.3918, 0.375, 0.3855, 0.375, 0.3855, 0.6313, 0.3918, 0.6282, 0.4042, 0.375, 0.4011, 0.625, 0.0, 0.625, 0.0625, 0.375, 0.0625, 0.375, 0.0625, 0.625, 0.0625, 0.625, 0.125, 0.375, 0.125, 0.375, 0.125, 0.625, 0.125, 0.625, 0.1875, 0.375, 0.1875])
me_cube_010.materials.append(mat_material_004)
me_cube_010.update()
me_cube_014 = bpy.data.meshes.new('Cube.014')
me_cube_014.from_pydata([(0.04224, 0.09178, -0.01605), (0.04224, 0.09178, 0.01605), (-0.07161, -0.0988, -0.01605), (-0.07161, -0.0988, 0.01605), (-0.08582, -0.07676, -0.01605), (-0.08582, -0.07676, 0.01605), (0.03647, 0.008877, -0.01605), (0.03647, 0.09088, -0.01605), (0.03647, 0.09088, 0.01605), (0.03647, 0.008877, 0.01605), (0.04224, -0.01598, -0.01605), (0.04224, -0.01598, 0.01605)], [], [(11, 10, 0, 1), (9, 6, 4, 5), (5, 4, 2, 3), (9, 5, 3, 11), (3, 2, 10, 11), (1, 0, 7, 8), (8, 7, 6, 9), (11, 1, 8, 9)])
_uv = me_cube_014.uv_layers.new(name='UVMap')
_uv.uv.foreach_set('vector', [0.625, 0.0, 0.375, 0.0, 0.375, 0.25, 0.625, 0.25, 0.625, 0.4166, 0.375, 0.4166, 0.375, 0.5, 0.625, 0.5, 0.625, 0.5, 0.375, 0.5, 0.375, 0.75, 0.625, 0.75, 0.7082, 0.4993, 0.625, 0.5, 0.625, 0.75, 0.7083, 0.75, 0.625, 0.75, 0.375, 0.75, 0.375, 0.8333, 0.625, 0.8333, 0.625, 0.25, 0.375, 0.25, 0.375, 0.3543, 0.6376, 0.3669, 0.6376, 0.3669, 0.375, 0.3543, 0.375, 0.4166, 0.625, 0.4166, 0.625, 0.0, 0.625, 0.25, 0.6376, 0.3669, 0.7082, 0.4993])
me_cube_014.update()
me_cube_018 = bpy.data.meshes.new('Cube.018')
me_cube_018.from_pydata([(0.1425, -0.3587, 0.04979), (0.1425, -0.3587, 0.0819), (0.1366, -0.4506, 0.04979), (0.1366, -0.4506, 0.0819), (0.1001, -0.4728, 0.04979), (0.1001, -0.4728, 0.0819), (0.08789, -0.463, 0.04979), (0.1285, -0.3519, 0.04979), (0.1285, -0.3519, 0.0819), (0.08789, -0.463, 0.0819), (0.1427, -0.4423, 0.04979), (0.1427, -0.4423, 0.0819)], [], [(10, 0, 1, 11), (6, 4, 5, 9), (4, 2, 3, 5), (5, 3, 11, 9), (2, 10, 11, 3), (0, 7, 8, 1), (7, 6, 9, 8), (1, 8, 9, 11)])
_uv = me_cube_018.uv_layers.new(name='UVMap')
_uv.uv.foreach_set('vector', [0.375, 0.0, 0.375, 0.25, 0.625, 0.25, 0.625, 0.0, 0.375, 0.4167, 0.375, 0.5, 0.625, 0.5, 0.625, 0.4167, 0.375, 0.5, 0.375, 0.7568, 0.6293, 0.7525, 0.625, 0.5, 0.625, 0.5, 0.6293, 0.7525, 0.7083, 0.75, 0.7083, 0.5, 0.375, 0.7568, 0.375, 0.8333, 0.625, 0.8333, 0.6293, 0.7525, 0.375, 0.25, 0.375, 0.3543, 0.6376, 0.3669, 0.625, 0.25, 0.375, 0.3543, 0.375, 0.4167, 0.625, 0.4167, 0.6376, 0.3669, 0.625, 0.25, 0.6376, 0.3669, 0.7083, 0.5, 0.625, 0.0])
me_cube_018.update()
me_cylinder = bpy.data.meshes.new('Cylinder')
me_cylinder.from_pydata([(-0.008148, -0.2742, 0.05828), (-0.008148, -0.2742, 0.07828), (0.01185, -0.2796, 0.05828), (0.01185, -0.2796, 0.07828), (0.02649, -0.2942, 0.05828), (0.02649, -0.2942, 0.07828), (0.03185, -0.3142, 0.05828), (0.03185, -0.3142, 0.07828), (0.02649, -0.3342, 0.05828), (0.02649, -0.3342, 0.07828), (0.01185, -0.3489, 0.05828), (0.01185, -0.3489, 0.07828), (-0.008148, -0.3542, 0.05828), (-0.008148, -0.3542, 0.07828), (-0.02815, -0.3489, 0.05828), (-0.02815, -0.3489, 0.07828), (-0.04279, -0.3342, 0.05828), (-0.04279, -0.3342, 0.07828), (-0.04815, -0.3142, 0.05828), (-0.04815, -0.3142, 0.07828), (-0.04279, -0.2942, 0.05828), (-0.04279, -0.2942, 0.07828), (-0.02815, -0.2796, 0.05828), (-0.02815, -0.2796, 0.07828)], [], [(0, 1, 3, 2), (2, 3, 5, 4), (4, 5, 7, 6), (6, 7, 9, 8), (8, 9, 11, 10), (10, 11, 13, 12), (12, 13, 15, 14), (14, 15, 17, 16), (16, 17, 19, 18), (18, 19, 21, 20), (3, 1, 23, 21, 19, 17, 15, 13, 11, 9, 7, 5), (20, 21, 23, 22), (22, 23, 1, 0), (0, 2, 4, 6, 8, 10, 12, 14, 16, 18, 20, 22)])
_uv = me_cylinder.uv_layers.new(name='UVMap')
_uv.uv.foreach_set('vector', [1.0, 0.5, 1.0, 1.0, 0.9167, 1.0, 0.9167, 0.5, 0.9167, 0.5, 0.9167, 1.0, 0.8333, 1.0, 0.8333, 0.5, 0.8333, 0.5, 0.8333, 1.0, 0.75, 1.0, 0.75, 0.5, 0.75, 0.5, 0.75, 1.0, 0.6667, 1.0, 0.6667, 0.5, 0.6667, 0.5, 0.6667, 1.0, 0.5833, 1.0, 0.5833, 0.5, 0.5833, 0.5, 0.5833, 1.0, 0.5, 1.0, 0.5, 0.5, 0.5, 0.5, 0.5, 1.0, 0.4167, 1.0, 0.4167, 0.5, 0.4167, 0.5, 0.4167, 1.0, 0.3333, 1.0, 0.3333, 0.5, 0.3333, 0.5, 0.3333, 1.0, 0.25, 1.0, 0.25, 0.5, 0.25, 0.5, 0.25, 1.0, 0.1667, 1.0, 0.1667, 0.5, 0.37, 0.4578, 0.25, 0.49, 0.13, 0.4578, 0.04215, 0.37, 0.01, 0.25, 0.04215, 0.13, 0.13, 0.04215, 0.25, 0.01, 0.37, 0.04215, 0.4578, 0.13, 0.49, 0.25, 0.4578, 0.37, 0.1667, 0.5, 0.1667, 1.0, 0.08333, 1.0, 0.08333, 0.5, 0.08333, 0.5, 0.08333, 1.0, 7.451e-08, 1.0, 7.451e-08, 0.5, 0.75, 0.49, 0.87, 0.4578, 0.9578, 0.37, 0.99, 0.25, 0.9578, 0.13, 0.87, 0.04215, 0.75, 0.01, 0.63, 0.04215, 0.5422, 0.13, 0.51, 0.25, 0.5422, 0.37, 0.63, 0.4578])
me_cylinder.update()
me_cylinder_002 = bpy.data.meshes.new('Cylinder.002')
me_cylinder_002.from_pydata([(-0.09557, -0.1539, 0.05828), (-0.09557, -0.1539, 0.07828), (-0.07557, -0.1593, 0.05828), (-0.07557, -0.1593, 0.07828), (-0.06093, -0.1739, 0.05828), (-0.06093, -0.1739, 0.07828), (-0.05557, -0.1939, 0.05828), (-0.05557, -0.1939, 0.07828), (-0.06093, -0.2139, 0.05828), (-0.06093, -0.2139, 0.07828), (-0.07557, -0.2286, 0.05828), (-0.07557, -0.2286, 0.07828), (-0.09557, -0.2339, 0.05828), (-0.09557, -0.2339, 0.07828), (-0.1156, -0.2286, 0.05828), (-0.1156, -0.2286, 0.07828), (-0.1302, -0.2139, 0.05828), (-0.1302, -0.2139, 0.07828), (-0.1356, -0.1939, 0.05828), (-0.1356, -0.1939, 0.07828), (-0.1302, -0.1739, 0.05828), (-0.1302, -0.1739, 0.07828), (-0.1156, -0.1593, 0.05828), (-0.1156, -0.1593, 0.07828)], [], [(0, 1, 3, 2), (2, 3, 5, 4), (4, 5, 7, 6), (6, 7, 9, 8), (8, 9, 11, 10), (10, 11, 13, 12), (12, 13, 15, 14), (14, 15, 17, 16), (16, 17, 19, 18), (18, 19, 21, 20), (3, 1, 23, 21, 19, 17, 15, 13, 11, 9, 7, 5), (20, 21, 23, 22), (22, 23, 1, 0), (0, 2, 4, 6, 8, 10, 12, 14, 16, 18, 20, 22)])
_uv = me_cylinder_002.uv_layers.new(name='UVMap')
_uv.uv.foreach_set('vector', [1.0, 0.5, 1.0, 1.0, 0.9167, 1.0, 0.9167, 0.5, 0.9167, 0.5, 0.9167, 1.0, 0.8333, 1.0, 0.8333, 0.5, 0.8333, 0.5, 0.8333, 1.0, 0.75, 1.0, 0.75, 0.5, 0.75, 0.5, 0.75, 1.0, 0.6667, 1.0, 0.6667, 0.5, 0.6667, 0.5, 0.6667, 1.0, 0.5833, 1.0, 0.5833, 0.5, 0.5833, 0.5, 0.5833, 1.0, 0.5, 1.0, 0.5, 0.5, 0.5, 0.5, 0.5, 1.0, 0.4167, 1.0, 0.4167, 0.5, 0.4167, 0.5, 0.4167, 1.0, 0.3333, 1.0, 0.3333, 0.5, 0.3333, 0.5, 0.3333, 1.0, 0.25, 1.0, 0.25, 0.5, 0.25, 0.5, 0.25, 1.0, 0.1667, 1.0, 0.1667, 0.5, 0.37, 0.4578, 0.25, 0.49, 0.13, 0.4578, 0.04215, 0.37, 0.01, 0.25, 0.04215, 0.13, 0.13, 0.04215, 0.25, 0.01, 0.37, 0.04215, 0.4578, 0.13, 0.49, 0.25, 0.4578, 0.37, 0.1667, 0.5, 0.1667, 1.0, 0.08333, 1.0, 0.08333, 0.5, 0.08333, 0.5, 0.08333, 1.0, 7.451e-08, 1.0, 7.451e-08, 0.5, 0.75, 0.49, 0.87, 0.4578, 0.9578, 0.37, 0.99, 0.25, 0.9578, 0.13, 0.87, 0.04215, 0.75, 0.01, 0.63, 0.04215, 0.5422, 0.13, 0.51, 0.25, 0.5422, 0.37, 0.63, 0.4578])
me_cylinder_002.update()
me_cylinder_003 = bpy.data.meshes.new('Cylinder.003')
me_cylinder_003.from_pydata([(0.08979, -0.152, 0.05828), (0.08979, -0.152, 0.07828), (0.1098, -0.1573, 0.05828), (0.1098, -0.1573, 0.07828), (0.1244, -0.172, 0.05828), (0.1244, -0.172, 0.07828), (0.1298, -0.192, 0.05828), (0.1298, -0.192, 0.07828), (0.1244, -0.212, 0.05828), (0.1244, -0.212, 0.07828), (0.1098, -0.2266, 0.05828), (0.1098, -0.2266, 0.07828), (0.08979, -0.232, 0.05828), (0.08979, -0.232, 0.07828), (0.06979, -0.2266, 0.05828), (0.06979, -0.2266, 0.07828), (0.05515, -0.212, 0.05828), (0.05515, -0.212, 0.07828), (0.04979, -0.192, 0.05828), (0.04979, -0.192, 0.07828), (0.05515, -0.172, 0.05828), (0.05515, -0.172, 0.07828), (0.06979, -0.1573, 0.05828), (0.06979, -0.1573, 0.07828)], [], [(0, 1, 3, 2), (2, 3, 5, 4), (4, 5, 7, 6), (6, 7, 9, 8), (8, 9, 11, 10), (10, 11, 13, 12), (12, 13, 15, 14), (14, 15, 17, 16), (16, 17, 19, 18), (18, 19, 21, 20), (3, 1, 23, 21, 19, 17, 15, 13, 11, 9, 7, 5), (20, 21, 23, 22), (22, 23, 1, 0), (0, 2, 4, 6, 8, 10, 12, 14, 16, 18, 20, 22)])
_uv = me_cylinder_003.uv_layers.new(name='UVMap')
_uv.uv.foreach_set('vector', [1.0, 0.5, 1.0, 1.0, 0.9167, 1.0, 0.9167, 0.5, 0.9167, 0.5, 0.9167, 1.0, 0.8333, 1.0, 0.8333, 0.5, 0.8333, 0.5, 0.8333, 1.0, 0.75, 1.0, 0.75, 0.5, 0.75, 0.5, 0.75, 1.0, 0.6667, 1.0, 0.6667, 0.5, 0.6667, 0.5, 0.6667, 1.0, 0.5833, 1.0, 0.5833, 0.5, 0.5833, 0.5, 0.5833, 1.0, 0.5, 1.0, 0.5, 0.5, 0.5, 0.5, 0.5, 1.0, 0.4167, 1.0, 0.4167, 0.5, 0.4167, 0.5, 0.4167, 1.0, 0.3333, 1.0, 0.3333, 0.5, 0.3333, 0.5, 0.3333, 1.0, 0.25, 1.0, 0.25, 0.5, 0.25, 0.5, 0.25, 1.0, 0.1667, 1.0, 0.1667, 0.5, 0.37, 0.4578, 0.25, 0.49, 0.13, 0.4578, 0.04215, 0.37, 0.01, 0.25, 0.04215, 0.13, 0.13, 0.04215, 0.25, 0.01, 0.37, 0.04215, 0.4578, 0.13, 0.49, 0.25, 0.4578, 0.37, 0.1667, 0.5, 0.1667, 1.0, 0.08333, 1.0, 0.08333, 0.5, 0.08333, 0.5, 0.08333, 1.0, 7.451e-08, 1.0, 7.451e-08, 0.5, 0.75, 0.49, 0.87, 0.4578, 0.9578, 0.37, 0.99, 0.25, 0.9578, 0.13, 0.87, 0.04215, 0.75, 0.01, 0.63, 0.04215, 0.5422, 0.13, 0.51, 0.25, 0.5422, 0.37, 0.63, 0.4578])
me_cylinder_003.update()
me_cylinder_001 = bpy.data.meshes.new('Cylinder.001')
me_cylinder_001.from_pydata([(0.2569, -0.6833, 0.07159), (0.2569, -0.893, 0.07159), (0.2604, -0.6833, 0.07013), (0.2604, -0.893, 0.07013), (0.2619, -0.6833, 0.06659), (0.2619, -0.893, 0.06659), (0.2604, -0.6833, 0.06306), (0.2604, -0.893, 0.06306), (0.2569, -0.6833, 0.06159), (0.2569, -0.893, 0.06159), (0.2533, -0.6833, 0.06306), (0.2533, -0.893, 0.06306), (0.2519, -0.6833, 0.06659), (0.2519, -0.893, 0.06659), (0.2533, -0.6833, 0.07013), (0.2533, -0.893, 0.07013), (0.2569, -0.8752, 0.07159), (0.2604, -0.8752, 0.07013), (0.2619, -0.8752, 0.06659), (0.2604, -0.8752, 0.06306), (0.2569, -0.8752, 0.06159), (0.2533, -0.8752, 0.06306), (0.2519, -0.8752, 0.06659), (0.2533, -0.8752, 0.07013), (0.2711, -0.8833, 0.08086), (0.2569, -0.8833, 0.08677), (0.2569, -0.8752, 0.08677), (0.277, -0.8833, 0.06659), (0.2711, -0.8833, 0.05232), (0.2569, -0.8833, 0.04641), (0.2426, -0.8833, 0.05232), (0.2367, -0.8833, 0.06659), (0.2426, -0.8833, 0.08086), (0.2711, -0.8752, 0.08086), (0.277, -0.8752, 0.06659), (0.2711, -0.8752, 0.05232), (0.2569, -0.8752, 0.04641), (0.2426, -0.8752, 0.05232), (0.2367, -0.8752, 0.06659), (0.2426, -0.8752, 0.08086)], [], [(1, 3, 24, 25), (18, 17, 33, 34), (15, 1, 25, 32), (5, 7, 28, 27), (19, 18, 34, 35), (9, 11, 30, 29), (3, 1, 15, 13, 11, 9, 7, 5), (20, 19, 35, 36), (21, 20, 36, 37), (0, 2, 4, 6, 8, 10, 12, 14), (14, 23, 16, 0), (12, 22, 23, 14), (10, 21, 22, 12), (8, 20, 21, 10), (6, 19, 20, 8), (4, 18, 19, 6), (2, 17, 18, 4), (0, 16, 17, 2), (26, 25, 24, 33), (33, 24, 27, 34), (34, 27, 28, 35), (35, 28, 29, 36), (36, 29, 30, 37), (37, 30, 31, 38), (38, 31, 32, 39), (39, 32, 25, 26), (17, 16, 26, 33), (11, 13, 31, 30), (16, 23, 39, 26), (23, 22, 38, 39), (7, 9, 29, 28), (22, 21, 37, 38), (3, 5, 27, 24), (13, 15, 32, 31)])
_uv = me_cylinder_001.uv_layers.new(name='UVMap')
_uv.uv.foreach_set('vector', [0.25, 0.49, 0.4197, 0.4197, 0.4197, 0.4197, 0.25, 0.49, 0.75, 0.9799, 0.875, 0.9799, 0.875, 0.9799, 0.75, 0.9799, 0.08029, 0.4197, 0.25, 0.49, 0.25, 0.49, 0.08029, 0.4197, 0.49, 0.25, 0.4197, 0.08029, 0.4197, 0.08029, 0.49, 0.25, 0.625, 0.9799, 0.75, 0.9799, 0.75, 0.9799, 0.625, 0.9799, 0.25, 0.01, 0.08029, 0.08029, 0.08029, 0.08029, 0.25, 0.01, 0.4197, 0.4197, 0.25, 0.49, 0.08029, 0.4197, 0.01, 0.25, 0.08029, 0.08029, 0.25, 0.01, 0.4197, 0.08029, 0.49, 0.25, 0.5, 0.9799, 0.625, 0.9799, 0.625, 0.9799, 0.5, 0.9799, 0.375, 0.9799, 0.5, 0.9799, 0.5, 0.9799, 0.375, 0.9799, 0.75, 0.49, 0.9197, 0.4197, 0.99, 0.25, 0.9197, 0.08029, 0.75, 0.01, 0.5803, 0.08029, 0.51, 0.25, 0.5803, 0.4197, 0.125, 0.5, 0.125, 0.9799, 0.0, 0.9799, 0.0, 0.5, 0.25, 0.5, 0.25, 0.9799, 0.125, 0.9799, 0.125, 0.5, 0.375, 0.5, 0.375, 0.9799, 0.25, 0.9799, 0.25, 0.5, 0.5, 0.5, 0.5, 0.9799, 0.375, 0.9799, 0.375, 0.5, 0.625, 0.5, 0.625, 0.9799, 0.5, 0.9799, 0.5, 0.5, 0.75, 0.5, 0.75, 0.9799, 0.625, 0.9799, 0.625, 0.5, 0.875, 0.5, 0.875, 0.9799, 0.75, 0.9799, 0.75, 0.5, 1.0, 0.5, 1.0, 0.9799, 0.875, 0.9799, 0.875, 0.5, 1.0, 0.9799, 1.0, 1.0, 0.875, 1.0, 0.875, 0.9799, 0.875, 0.9799, 0.875, 1.0, 0.75, 1.0, 0.75, 0.9799, 0.75, 0.9799, 0.75, 1.0, 0.625, 1.0, 0.625, 0.9799, 0.625, 0.9799, 0.625, 1.0, 0.5, 1.0, 0.5, 0.9799, 0.5, 0.9799, 0.5, 1.0, 0.375, 1.0, 0.375, 0.9799, 0.375, 0.9799, 0.375, 1.0, 0.25, 1.0, 0.25, 0.9799, 0.25, 0.9799, 0.25, 1.0, 0.125, 1.0, 0.125, 0.9799, 0.125, 0.9799, 0.125, 1.0, 0.0, 1.0, 0.0, 0.9799, 0.875, 0.9799, 1.0, 0.9799, 1.0, 0.9799, 0.875, 0.9799, 0.08029, 0.08029, 0.01, 0.25, 0.01, 0.25, 0.08029, 0.08029, 0.0, 0.9799, 0.125, 0.9799, 0.125, 0.9799, 0.0, 0.9799, 0.125, 0.9799, 0.25, 0.9799, 0.25, 0.9799, 0.125, 0.9799, 0.4197, 0.08029, 0.25, 0.01, 0.25, 0.01, 0.4197, 0.08029, 0.25, 0.9799, 0.375, 0.9799, 0.375, 0.9799, 0.25, 0.9799, 0.4197, 0.4197, 0.49, 0.25, 0.49, 0.25, 0.4197, 0.4197, 0.01, 0.25, 0.08029, 0.4197, 0.08029, 0.4197, 0.01, 0.25])
me_cylinder_001.update()

# ---- objects
ob_table = bpy.data.objects.new('table', None)
ob_back_wall = bpy.data.objects.new('back wall', me_cube_005)
ob_floor = bpy.data.objects.new('floor', me_cube_001)
ob_left_wall = bpy.data.objects.new('left wall', me_cube_002)
ob_near_wall = bpy.data.objects.new('near wall', me_cube_004)
ob_right_wall = bpy.data.objects.new('right wall', me_cube_003)
ob_paddle_left_1 = bpy.data.objects.new('paddle-left-1', me_cube_016)
ob_paddle_left_2 = bpy.data.objects.new('paddle-left-2', me_cube_020)
ob_paddle_right_1 = bpy.data.objects.new('paddle-right-1', me_cube_019)
ob_back_curve = bpy.data.objects.new('back curve', me_cube_013)
ob_base_funnel = bpy.data.objects.new('base funnel', me_cube_007)
ob_lefft_passage = bpy.data.objects.new('lefft passage', me_cube_008)
ob_left_shoot = bpy.data.objects.new('left shoot', me_cube_006)
ob_redirector = bpy.data.objects.new('redirector', me_cube_011)
ob_shoot_ramp = bpy.data.objects.new('shoot ramp', me_cube_010)
ob_rightpassage = bpy.data.objects.new('rightpassage', me_cube_014)
ob_right_shoot = bpy.data.objects.new('right shoot', me_cube_018)
ob_bumper_1 = bpy.data.objects.new('bumper.1', me_cylinder)
ob_bumper_2 = bpy.data.objects.new('bumper.2', me_cylinder_002)
ob_bumper_3 = bpy.data.objects.new('bumper.3', me_cylinder_003)
ob_launch = bpy.data.objects.new('launch', None)
ob_plunger = bpy.data.objects.new('plunger', me_cylinder_001)
ob_collision = bpy.data.objects.new('collision', None)
ob_ents = bpy.data.objects.new('ents', None)
ob_decoration = bpy.data.objects.new('decoration', None)

# ---- transforms, parenting, visibility, modifiers, constraints
ob_table.location = (0.0, 0.0, 0.0)
ob_back_wall.parent = ob_collision
ob_back_wall.location = (0.0, 0.0, 0.0)
ob_floor.parent = ob_collision
ob_floor.location = (0.07981, -0.545, 0.07272)
ob_left_wall.parent = ob_collision
ob_left_wall.location = (0.0, 0.0, 0.0)
ob_near_wall.parent = ob_collision
ob_near_wall.location = (0.0, 0.0, 0.0)
ob_right_wall.parent = ob_collision
ob_right_wall.location = (0.0, 0.0, 0.0)
ob_paddle_left_1.parent = ob_ents
ob_paddle_left_1.location = (-0.09346, -0.5459, 0.07272)
ob_paddle_left_2.parent = ob_ents
ob_paddle_left_2.location = (-0.2746, -0.04657, 0.07272)
ob_paddle_right_1.parent = ob_ents
ob_paddle_right_1.location = (0.07981, -0.545, 0.07272)
ob_back_curve.parent = ob_collision
ob_back_curve.location = (0.0, 0.0, 0.0)
ob_base_funnel.parent = ob_collision
ob_base_funnel.location = (0.0, 0.0, 0.0)
ob_lefft_passage.parent = ob_collision
ob_lefft_passage.location = (-0.1923, -0.444, 0.06605)
ob_left_shoot.parent = ob_collision
ob_left_shoot.location = (0.0, 0.0, 0.0)
ob_redirector.parent = ob_collision
ob_redirector.location = (0.0, 0.0, 0.0)
ob_shoot_ramp.parent = ob_collision
ob_shoot_ramp.location = (0.0, 0.0, 0.0)
ob_rightpassage.parent = ob_collision
ob_rightpassage.location = (0.1678, -0.4501, 0.06605)
ob_right_shoot.parent = ob_collision
ob_right_shoot.location = (0.0, 0.0, 0.0)
ob_bumper_1.parent = ob_collision
ob_bumper_1.location = (0.0, 0.0, 0.0)
ob_bumper_2.parent = ob_collision
ob_bumper_2.location = (0.0, 0.0, 0.0)
ob_bumper_3.parent = ob_collision
ob_bumper_3.location = (0.0, 0.0, 0.0)
ob_launch.parent = ob_table
ob_launch.location = (0.2659, -0.6731, 0.06725)
ob_plunger.parent = ob_decoration
ob_plunger.location = (0.0, 0.0, 0.0)
ob_collision.parent = ob_table
ob_collision.location = (0.0, 0.0, 0.0)
ob_ents.parent = ob_table
ob_ents.location = (0.0, 0.0, 0.0)
ob_decoration.parent = ob_table
ob_decoration.location = (0.0, 0.0, 0.0)

# ---- collection membership
col_table.objects.link(ob_table)
col_table.objects.link(ob_back_wall)
col_table.objects.link(ob_floor)
col_table.objects.link(ob_left_wall)
col_table.objects.link(ob_near_wall)
col_table.objects.link(ob_right_wall)
col_table.objects.link(ob_paddle_left_1)
col_table.objects.link(ob_paddle_left_2)
col_table.objects.link(ob_paddle_right_1)
col_table.objects.link(ob_back_curve)
col_table.objects.link(ob_base_funnel)
col_table.objects.link(ob_lefft_passage)
col_table.objects.link(ob_left_shoot)
col_table.objects.link(ob_redirector)
col_table.objects.link(ob_shoot_ramp)
col_table.objects.link(ob_rightpassage)
col_table.objects.link(ob_right_shoot)
col_table.objects.link(ob_bumper_1)
col_table.objects.link(ob_bumper_2)
col_table.objects.link(ob_bumper_3)
col_table.objects.link(ob_launch)
col_table.objects.link(ob_plunger)
col_table.objects.link(ob_collision)
col_table.objects.link(ob_ents)
col_table.objects.link(ob_decoration)

# ---- scene / render settings (as saved in the file)
scene.frame_start = 1; scene.frame_end = 250; scene.frame_set(66)
scene.render.engine = 'BLENDER_EEVEE_NEXT'
scene.cycles.sampling_pattern = 'TABULATED_SOBOL'
scene.view_settings.view_transform = 'Filmic'
bpy.context.view_layer.update()

# ---- added for rendering (the .blend has no active camera and no usable light): camera, sun
cam_auto = bpy.data.cameras.new('AutoCamera')
cam_auto.lens = 50.0
cam_auto.sensor_width = 36.0
cam_auto.clip_end = 1000.0
ob_auto_camera = bpy.data.objects.new('AutoCamera', cam_auto)
scene.collection.objects.link(ob_auto_camera)
ob_auto_camera.location = (1.68528, -2.06858, 1.39818)
ob_auto_camera.rotation_euler = (1.09748, -7.21219e-08, 0.694738)
scene.camera = ob_auto_camera
light_auto_sun = bpy.data.lights.new('AutoSun', 'SUN')
light_auto_sun.energy = 3.0
light_auto_sun.angle = 0.0523599
ob_auto_sun = bpy.data.objects.new('AutoSun', light_auto_sun)
scene.collection.objects.link(ob_auto_sun)
ob_auto_sun.rotation_euler = (0.872665, 0.174533, 0.523599)
bpy.context.view_layer.update()
